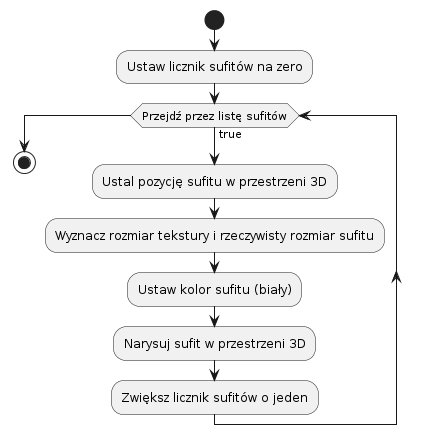

The diagram above was rendered by PlantUML. Its source (embedded in the PNG):
@startuml
start
:Ustaw licznik sufitów na zero;

while (Przejdź przez listę sufitów) is (true)
  :Ustal pozycję sufitu w przestrzeni 3D;
  :Wyznacz rozmiar tekstury i rzeczywisty rozmiar sufitu;
  :Ustaw kolor sufitu (biały);
  :Narysuj sufit w przestrzeni 3D;
  :Zwiększ licznik sufitów o jeden;
endwhile

stop
@enduml